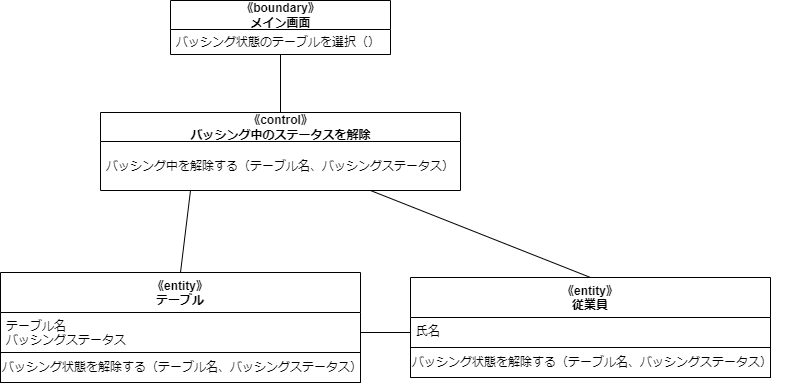

The diagram above was exported from draw.io. Its source (the exported page's mxGraphModel, read from the mxfile embedded in the PNG):
<mxGraphModel dx="459" dy="549" grid="1" gridSize="10" guides="1" tooltips="1" connect="1" arrows="1" fold="1" page="1" pageScale="1" pageWidth="827" pageHeight="1169" math="0" shadow="0">
  <root>
    <mxCell id="0" />
    <mxCell id="1" parent="0" />
    <mxCell id="3" value="《boundary》&lt;br&gt;メイン画面" style="swimlane;fontStyle=1;align=center;verticalAlign=middle;childLayout=stackLayout;horizontal=1;startSize=29;horizontalStack=0;resizeParent=1;resizeParentMax=0;resizeLast=0;collapsible=0;marginBottom=0;html=1;" parent="1" vertex="1">
      <mxGeometry x="270" y="558" width="220" height="54" as="geometry" />
    </mxCell>
    <mxCell id="4" value="バッシング状態のテーブルを選択（）" style="text;html=1;strokeColor=none;fillColor=none;align=left;verticalAlign=middle;spacingLeft=4;spacingRight=4;overflow=hidden;rotatable=0;points=[[0,0.5],[1,0.5]];portConstraint=eastwest;" parent="3" vertex="1">
      <mxGeometry y="29" width="220" height="25" as="geometry" />
    </mxCell>
    <mxCell id="8" style="edgeStyle=none;html=1;exitX=0.5;exitY=0;exitDx=0;exitDy=0;entryX=0.5;entryY=1;entryDx=0;entryDy=0;endArrow=none;endFill=0;" parent="1" source="10" target="3" edge="1">
      <mxGeometry relative="1" as="geometry" />
    </mxCell>
    <mxCell id="10" value="《control》&lt;br&gt;バッシング中のステータスを解除" style="swimlane;fontStyle=1;align=center;verticalAlign=middle;childLayout=stackLayout;horizontal=1;startSize=29;horizontalStack=0;resizeParent=1;resizeParentMax=0;resizeLast=0;collapsible=0;marginBottom=0;html=1;" parent="1" vertex="1">
      <mxGeometry x="200" y="670" width="360" height="78" as="geometry" />
    </mxCell>
    <mxCell id="11" value="バッシング中を解除する（テーブル名、バッシングステータス）" style="text;html=1;strokeColor=none;fillColor=none;align=left;verticalAlign=middle;spacingLeft=4;spacingRight=4;overflow=hidden;rotatable=0;points=[[0,0.5],[1,0.5]];portConstraint=eastwest;" parent="10" vertex="1">
      <mxGeometry y="29" width="360" height="49" as="geometry" />
    </mxCell>
    <mxCell id="19" style="edgeStyle=none;html=1;exitX=0.5;exitY=0;exitDx=0;exitDy=0;entryX=0.25;entryY=1;entryDx=0;entryDy=0;endArrow=none;endFill=0;" parent="1" source="13" target="10" edge="1">
      <mxGeometry relative="1" as="geometry" />
    </mxCell>
    <mxCell id="13" value="《entity》&#10;テーブル" style="swimlane;fontStyle=1;align=center;verticalAlign=top;childLayout=stackLayout;horizontal=1;startSize=40;horizontalStack=0;resizeParent=1;resizeParentMax=0;resizeLast=0;collapsible=1;marginBottom=0;" parent="1" vertex="1">
      <mxGeometry x="100" y="830" width="360" height="110" as="geometry" />
    </mxCell>
    <mxCell id="14" value="テーブル名&#10;バッシングステータス" style="text;strokeColor=none;fillColor=none;align=left;verticalAlign=top;spacingLeft=4;spacingRight=4;overflow=hidden;rotatable=0;points=[[0,0.5],[1,0.5]];portConstraint=eastwest;" parent="13" vertex="1">
      <mxGeometry y="40" width="360" height="40" as="geometry" />
    </mxCell>
    <mxCell id="15" value="" style="swimlane;startSize=0;" parent="13" vertex="1">
      <mxGeometry y="80" width="360" height="30" as="geometry" />
    </mxCell>
    <mxCell id="16" value="バッシング状態を解除する（テーブル名、バッシングステータス）" style="text;html=1;align=left;verticalAlign=middle;resizable=0;points=[];autosize=1;strokeColor=none;fillColor=none;" parent="15" vertex="1">
      <mxGeometry width="380" height="30" as="geometry" />
    </mxCell>
    <mxCell id="25" style="edgeStyle=none;html=1;exitX=0.5;exitY=0;exitDx=0;exitDy=0;entryX=0.75;entryY=1;entryDx=0;entryDy=0;endArrow=none;endFill=0;" edge="1" parent="1" source="20" target="10">
      <mxGeometry relative="1" as="geometry" />
    </mxCell>
    <mxCell id="20" value="《entity》&#10;従業員" style="swimlane;fontStyle=1;align=center;verticalAlign=top;childLayout=stackLayout;horizontal=1;startSize=40;horizontalStack=0;resizeParent=1;resizeParentMax=0;resizeLast=0;collapsible=1;marginBottom=0;" vertex="1" parent="1">
      <mxGeometry x="510" y="835" width="360" height="100" as="geometry" />
    </mxCell>
    <mxCell id="21" value="氏名" style="text;strokeColor=none;fillColor=none;align=left;verticalAlign=top;spacingLeft=4;spacingRight=4;overflow=hidden;rotatable=0;points=[[0,0.5],[1,0.5]];portConstraint=eastwest;" vertex="1" parent="20">
      <mxGeometry y="40" width="360" height="30" as="geometry" />
    </mxCell>
    <mxCell id="22" value="" style="swimlane;startSize=0;" vertex="1" parent="20">
      <mxGeometry y="70" width="360" height="30" as="geometry" />
    </mxCell>
    <mxCell id="23" value="バッシング状態を解除する（テーブル名、バッシングステータス）" style="text;html=1;align=left;verticalAlign=middle;resizable=0;points=[];autosize=1;strokeColor=none;fillColor=none;" vertex="1" parent="22">
      <mxGeometry width="380" height="30" as="geometry" />
    </mxCell>
    <mxCell id="24" style="edgeStyle=none;html=1;exitX=1;exitY=0.5;exitDx=0;exitDy=0;entryX=0;entryY=0.5;entryDx=0;entryDy=0;endArrow=none;endFill=0;" edge="1" parent="1" source="14" target="21">
      <mxGeometry relative="1" as="geometry" />
    </mxCell>
  </root>
</mxGraphModel>